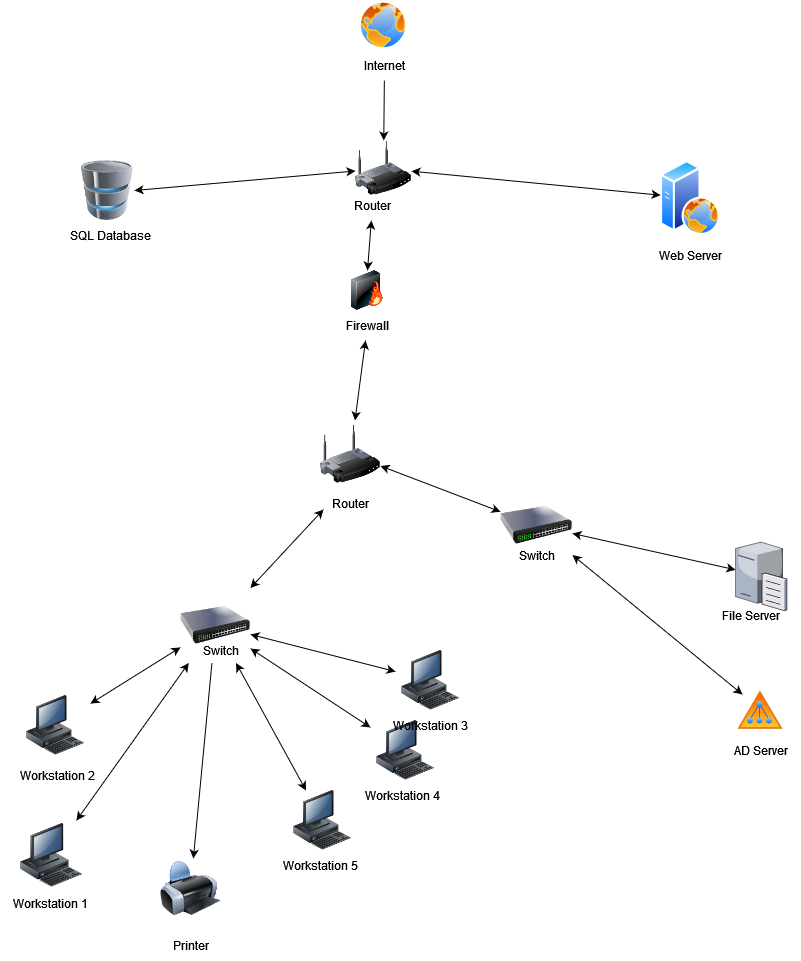

The diagram above was exported from draw.io. Its source (the exported page's mxGraphModel, read from the mxfile embedded in the PNG):
<mxGraphModel dx="986" dy="539" grid="1" gridSize="10" guides="1" tooltips="1" connect="1" arrows="1" fold="1" page="1" pageScale="1" pageWidth="827" pageHeight="1169" math="0" shadow="0">
  <root>
    <mxCell id="0" />
    <mxCell id="1" parent="0" />
    <mxCell id="5XRhvtICey839RUmvJqY-5" value="" style="image;aspect=fixed;perimeter=ellipsePerimeter;html=1;align=center;shadow=0;dashed=0;spacingTop=3;image=img/lib/active_directory/web_server.svg;" parent="1" vertex="1">
      <mxGeometry x="660" y="250" width="60" height="75" as="geometry" />
    </mxCell>
    <mxCell id="5XRhvtICey839RUmvJqY-6" value="Web Server" style="text;html=1;align=center;verticalAlign=middle;resizable=0;points=[];autosize=1;strokeColor=none;fillColor=none;" parent="1" vertex="1">
      <mxGeometry x="645" y="330" width="90" height="30" as="geometry" />
    </mxCell>
    <mxCell id="5XRhvtICey839RUmvJqY-9" value="" style="image;html=1;image=img/lib/clip_art/computers/Database_128x128.png" parent="1" vertex="1">
      <mxGeometry x="80" y="250" width="54" height="60" as="geometry" />
    </mxCell>
    <mxCell id="5XRhvtICey839RUmvJqY-10" value="SQL Database" style="text;html=1;align=center;verticalAlign=middle;resizable=0;points=[];autosize=1;strokeColor=none;fillColor=none;" parent="1" vertex="1">
      <mxGeometry x="60" y="310" width="100" height="30" as="geometry" />
    </mxCell>
    <mxCell id="nVu3sMxdlhBm7tMO0vxS-1" value="" style="image;html=1;image=img/lib/clip_art/computers/Printer_128x128.png" parent="1" vertex="1">
      <mxGeometry x="160" y="948" width="60" height="60" as="geometry" />
    </mxCell>
    <mxCell id="nVu3sMxdlhBm7tMO0vxS-2" value="Printer" style="text;html=1;align=center;verticalAlign=middle;resizable=0;points=[];autosize=1;strokeColor=none;fillColor=none;" parent="1" vertex="1">
      <mxGeometry x="160" y="1020" width="60" height="30" as="geometry" />
    </mxCell>
    <mxCell id="nVu3sMxdlhBm7tMO0vxS-5" value="" style="image;html=1;image=img/lib/clip_art/computers/Workstation_128x128.png" parent="1" vertex="1">
      <mxGeometry x="20" y="910" width="62" height="70" as="geometry" />
    </mxCell>
    <mxCell id="nVu3sMxdlhBm7tMO0vxS-6" value="" style="image;html=1;image=img/lib/clip_art/computers/Workstation_128x128.png" parent="1" vertex="1">
      <mxGeometry x="20" y="785" width="70" height="60" as="geometry" />
    </mxCell>
    <mxCell id="nVu3sMxdlhBm7tMO0vxS-7" value="" style="image;html=1;image=img/lib/clip_art/computers/Workstation_128x128.png" parent="1" vertex="1">
      <mxGeometry x="394.99999999999994" y="740" width="70" height="60" as="geometry" />
    </mxCell>
    <mxCell id="nVu3sMxdlhBm7tMO0vxS-8" value="" style="image;html=1;image=img/lib/clip_art/computers/Workstation_128x128.png" parent="1" vertex="1">
      <mxGeometry x="369.99999999999994" y="810" width="70" height="60" as="geometry" />
    </mxCell>
    <mxCell id="nVu3sMxdlhBm7tMO0vxS-9" value="" style="image;html=1;image=img/lib/clip_art/computers/Workstation_128x128.png" parent="1" vertex="1">
      <mxGeometry x="286.99999999999994" y="880" width="70" height="60" as="geometry" />
    </mxCell>
    <mxCell id="nVu3sMxdlhBm7tMO0vxS-10" value="Workstation 1" style="text;html=1;align=center;verticalAlign=middle;resizable=0;points=[];autosize=1;strokeColor=none;fillColor=none;" parent="1" vertex="1">
      <mxGeometry y="978" width="100" height="30" as="geometry" />
    </mxCell>
    <mxCell id="nVu3sMxdlhBm7tMO0vxS-11" value="Workstation 2" style="text;html=1;align=center;verticalAlign=middle;resizable=0;points=[];autosize=1;strokeColor=none;fillColor=none;" parent="1" vertex="1">
      <mxGeometry x="7" y="850" width="100" height="30" as="geometry" />
    </mxCell>
    <mxCell id="nVu3sMxdlhBm7tMO0vxS-12" value="Workstation 3" style="text;html=1;align=center;verticalAlign=middle;resizable=0;points=[];autosize=1;strokeColor=none;fillColor=none;" parent="1" vertex="1">
      <mxGeometry x="379.99999999999994" y="800" width="100" height="30" as="geometry" />
    </mxCell>
    <mxCell id="nVu3sMxdlhBm7tMO0vxS-13" value="Workstation 4" style="text;html=1;align=center;verticalAlign=middle;resizable=0;points=[];autosize=1;strokeColor=none;fillColor=none;" parent="1" vertex="1">
      <mxGeometry x="351.99999999999994" y="870" width="100" height="30" as="geometry" />
    </mxCell>
    <mxCell id="nVu3sMxdlhBm7tMO0vxS-14" value="Workstation 5" style="text;html=1;align=center;verticalAlign=middle;resizable=0;points=[];autosize=1;strokeColor=none;fillColor=none;" parent="1" vertex="1">
      <mxGeometry x="269.99999999999994" y="940" width="100" height="30" as="geometry" />
    </mxCell>
    <mxCell id="nVu3sMxdlhBm7tMO0vxS-15" value="" style="image;aspect=fixed;perimeter=ellipsePerimeter;html=1;align=center;shadow=0;dashed=0;spacingTop=3;image=img/lib/active_directory/internet_globe.svg;" parent="1" vertex="1">
      <mxGeometry x="358" y="90" width="50" height="50" as="geometry" />
    </mxCell>
    <mxCell id="nVu3sMxdlhBm7tMO0vxS-17" value="" style="image;html=1;image=img/lib/clip_art/networking/Switch_128x128.png" parent="1" vertex="1">
      <mxGeometry x="180" y="677.5" width="70" height="75" as="geometry" />
    </mxCell>
    <mxCell id="nVu3sMxdlhBm7tMO0vxS-25" value="Switch" style="text;html=1;align=center;verticalAlign=middle;resizable=0;points=[];autosize=1;strokeColor=none;fillColor=none;" parent="1" vertex="1">
      <mxGeometry x="190" y="725" width="60" height="30" as="geometry" />
    </mxCell>
    <mxCell id="nVu3sMxdlhBm7tMO0vxS-26" value="" style="image;html=1;image=img/lib/clip_art/networking/Wireless_Router_128x128.png" parent="1" vertex="1">
      <mxGeometry x="355" y="230" width="56" height="56" as="geometry" />
    </mxCell>
    <mxCell id="nVu3sMxdlhBm7tMO0vxS-36" value="" style="endArrow=classic;startArrow=classic;html=1;rounded=0;" parent="1" source="5XRhvtICey839RUmvJqY-5" target="nVu3sMxdlhBm7tMO0vxS-26" edge="1">
      <mxGeometry width="50" height="50" relative="1" as="geometry">
        <mxPoint x="120" y="460" as="sourcePoint" />
        <mxPoint x="400" y="580" as="targetPoint" />
      </mxGeometry>
    </mxCell>
    <mxCell id="nVu3sMxdlhBm7tMO0vxS-37" value="" style="endArrow=classic;startArrow=classic;html=1;rounded=0;exitX=1;exitY=0.5;exitDx=0;exitDy=0;" parent="1" source="5XRhvtICey839RUmvJqY-9" target="nVu3sMxdlhBm7tMO0vxS-26" edge="1">
      <mxGeometry width="50" height="50" relative="1" as="geometry">
        <mxPoint x="334" y="660" as="sourcePoint" />
        <mxPoint x="404" y="590" as="targetPoint" />
      </mxGeometry>
    </mxCell>
    <mxCell id="nVu3sMxdlhBm7tMO0vxS-27" value="Router" style="text;html=1;align=center;verticalAlign=middle;resizable=0;points=[];autosize=1;strokeColor=none;fillColor=none;" parent="1" vertex="1">
      <mxGeometry x="342" y="280" width="60" height="30" as="geometry" />
    </mxCell>
    <mxCell id="nVu3sMxdlhBm7tMO0vxS-38" value="" style="endArrow=classic;startArrow=classic;html=1;rounded=0;" parent="1" source="SZb6ECB36MoDQl5rgdst-6" target="04Ac0vuo4-sxr7lE4ku6-5" edge="1">
      <mxGeometry width="50" height="50" relative="1" as="geometry">
        <mxPoint x="610" y="730" as="sourcePoint" />
        <mxPoint x="551.9179061937766" y="1047.978132551206" as="targetPoint" />
      </mxGeometry>
    </mxCell>
    <mxCell id="nVu3sMxdlhBm7tMO0vxS-39" value="" style="endArrow=classic;startArrow=classic;html=1;rounded=0;" parent="1" source="nVu3sMxdlhBm7tMO0vxS-6" target="nVu3sMxdlhBm7tMO0vxS-17" edge="1">
      <mxGeometry width="50" height="50" relative="1" as="geometry">
        <mxPoint x="180" y="870" as="sourcePoint" />
        <mxPoint x="230" y="820" as="targetPoint" />
      </mxGeometry>
    </mxCell>
    <mxCell id="nVu3sMxdlhBm7tMO0vxS-40" value="" style="endArrow=classic;startArrow=classic;html=1;rounded=0;" parent="1" source="nVu3sMxdlhBm7tMO0vxS-5" target="nVu3sMxdlhBm7tMO0vxS-17" edge="1">
      <mxGeometry width="50" height="50" relative="1" as="geometry">
        <mxPoint x="130" y="970" as="sourcePoint" />
        <mxPoint x="180" y="920" as="targetPoint" />
      </mxGeometry>
    </mxCell>
    <mxCell id="nVu3sMxdlhBm7tMO0vxS-42" value="" style="endArrow=classic;startArrow=classic;html=1;rounded=0;" parent="1" source="nVu3sMxdlhBm7tMO0vxS-17" target="nVu3sMxdlhBm7tMO0vxS-9" edge="1">
      <mxGeometry width="50" height="50" relative="1" as="geometry">
        <mxPoint x="500" y="950" as="sourcePoint" />
        <mxPoint x="550" y="900" as="targetPoint" />
      </mxGeometry>
    </mxCell>
    <mxCell id="nVu3sMxdlhBm7tMO0vxS-43" value="" style="endArrow=classic;startArrow=classic;html=1;rounded=0;" parent="1" source="nVu3sMxdlhBm7tMO0vxS-17" target="nVu3sMxdlhBm7tMO0vxS-8" edge="1">
      <mxGeometry width="50" height="50" relative="1" as="geometry">
        <mxPoint x="480" y="890" as="sourcePoint" />
        <mxPoint x="530" y="840" as="targetPoint" />
      </mxGeometry>
    </mxCell>
    <mxCell id="nVu3sMxdlhBm7tMO0vxS-46" value="" style="endArrow=classic;startArrow=classic;html=1;rounded=0;exitX=0.5;exitY=0;exitDx=0;exitDy=0;" parent="1" source="nVu3sMxdlhBm7tMO0vxS-54" target="nVu3sMxdlhBm7tMO0vxS-27" edge="1">
      <mxGeometry width="50" height="50" relative="1" as="geometry">
        <mxPoint x="340" y="710" as="sourcePoint" />
        <mxPoint x="380" y="580" as="targetPoint" />
      </mxGeometry>
    </mxCell>
    <mxCell id="nVu3sMxdlhBm7tMO0vxS-44" value="" style="endArrow=classic;startArrow=classic;html=1;rounded=0;" parent="1" source="nVu3sMxdlhBm7tMO0vxS-17" target="nVu3sMxdlhBm7tMO0vxS-7" edge="1">
      <mxGeometry width="50" height="50" relative="1" as="geometry">
        <mxPoint x="560" y="800" as="sourcePoint" />
        <mxPoint x="610" y="750" as="targetPoint" />
      </mxGeometry>
    </mxCell>
    <mxCell id="nVu3sMxdlhBm7tMO0vxS-45" value="" style="endArrow=classic;html=1;rounded=0;" parent="1" source="nVu3sMxdlhBm7tMO0vxS-17" target="nVu3sMxdlhBm7tMO0vxS-1" edge="1">
      <mxGeometry width="50" height="50" relative="1" as="geometry">
        <mxPoint x="220" y="1030" as="sourcePoint" />
        <mxPoint x="270" y="980" as="targetPoint" />
      </mxGeometry>
    </mxCell>
    <mxCell id="nVu3sMxdlhBm7tMO0vxS-49" value="" style="endArrow=classic;html=1;rounded=0;" parent="1" source="nVu3sMxdlhBm7tMO0vxS-16" target="nVu3sMxdlhBm7tMO0vxS-26" edge="1">
      <mxGeometry width="50" height="50" relative="1" as="geometry">
        <mxPoint x="210" y="250" as="sourcePoint" />
        <mxPoint x="380" y="240" as="targetPoint" />
      </mxGeometry>
    </mxCell>
    <mxCell id="nVu3sMxdlhBm7tMO0vxS-16" value="Internet" style="text;html=1;align=center;verticalAlign=middle;resizable=0;points=[];autosize=1;strokeColor=none;fillColor=none;" parent="1" vertex="1">
      <mxGeometry x="354" y="140" width="60" height="30" as="geometry" />
    </mxCell>
    <mxCell id="nVu3sMxdlhBm7tMO0vxS-54" value="" style="image;html=1;image=img/lib/clip_art/networking/Firewall-page1_128x128.png" parent="1" vertex="1">
      <mxGeometry x="342" y="360" width="50" height="40" as="geometry" />
    </mxCell>
    <mxCell id="nVu3sMxdlhBm7tMO0vxS-55" value="&lt;div&gt;Firewall&lt;/div&gt;" style="text;html=1;align=center;verticalAlign=middle;resizable=0;points=[];autosize=1;strokeColor=none;fillColor=none;" parent="1" vertex="1">
      <mxGeometry x="337" y="400" width="60" height="30" as="geometry" />
    </mxCell>
    <mxCell id="nVu3sMxdlhBm7tMO0vxS-56" value="" style="endArrow=classic;startArrow=classic;html=1;rounded=0;entryX=0.05;entryY=0.7;entryDx=0;entryDy=0;entryPerimeter=0;" parent="1" source="nVu3sMxdlhBm7tMO0vxS-17" target="SZb6ECB36MoDQl5rgdst-4" edge="1">
      <mxGeometry width="50" height="50" relative="1" as="geometry">
        <mxPoint x="350" y="800" as="sourcePoint" />
        <mxPoint x="270" y="650" as="targetPoint" />
      </mxGeometry>
    </mxCell>
    <mxCell id="04Ac0vuo4-sxr7lE4ku6-2" value="" style="verticalLabelPosition=bottom;sketch=0;aspect=fixed;html=1;verticalAlign=top;strokeColor=none;align=center;outlineConnect=0;shape=mxgraph.citrix.file_server;" parent="1" vertex="1">
      <mxGeometry x="735" y="630" width="51.24" height="70" as="geometry" />
    </mxCell>
    <mxCell id="04Ac0vuo4-sxr7lE4ku6-3" value="File Server" style="text;html=1;align=center;verticalAlign=middle;resizable=0;points=[];autosize=1;strokeColor=none;fillColor=none;" parent="1" vertex="1">
      <mxGeometry x="710" y="690" width="80" height="30" as="geometry" />
    </mxCell>
    <mxCell id="04Ac0vuo4-sxr7lE4ku6-5" value="" style="image;aspect=fixed;perimeter=ellipsePerimeter;html=1;align=center;shadow=0;dashed=0;spacingTop=3;image=img/lib/active_directory/active_directory.svg;" parent="1" vertex="1">
      <mxGeometry x="734.9979061937765" y="777.498132551206" width="50" height="42.5" as="geometry" />
    </mxCell>
    <mxCell id="SZb6ECB36MoDQl5rgdst-2" value="" style="endArrow=classic;startArrow=classic;html=1;rounded=0;" edge="1" parent="1" source="04Ac0vuo4-sxr7lE4ku6-2" target="SZb6ECB36MoDQl5rgdst-6">
      <mxGeometry width="50" height="50" relative="1" as="geometry">
        <mxPoint x="707" y="623" as="sourcePoint" />
        <mxPoint x="640" y="620" as="targetPoint" />
      </mxGeometry>
    </mxCell>
    <mxCell id="5XRhvtICey839RUmvJqY-8" value="AD Server" style="text;html=1;align=center;verticalAlign=middle;resizable=0;points=[];autosize=1;strokeColor=none;fillColor=none;" parent="1" vertex="1">
      <mxGeometry x="720.0000000000001" y="825" width="80" height="30" as="geometry" />
    </mxCell>
    <mxCell id="SZb6ECB36MoDQl5rgdst-3" value="" style="image;html=1;image=img/lib/clip_art/networking/Wireless_Router_128x128.png" vertex="1" parent="1">
      <mxGeometry x="320" y="510" width="60" height="68" as="geometry" />
    </mxCell>
    <mxCell id="SZb6ECB36MoDQl5rgdst-4" value="Router" style="text;html=1;align=center;verticalAlign=middle;resizable=0;points=[];autosize=1;strokeColor=none;fillColor=none;" vertex="1" parent="1">
      <mxGeometry x="320" y="578" width="60" height="30" as="geometry" />
    </mxCell>
    <mxCell id="SZb6ECB36MoDQl5rgdst-5" value="" style="endArrow=classic;startArrow=classic;html=1;rounded=0;" edge="1" parent="1" source="SZb6ECB36MoDQl5rgdst-3" target="nVu3sMxdlhBm7tMO0vxS-55">
      <mxGeometry width="50" height="50" relative="1" as="geometry">
        <mxPoint x="260" y="510" as="sourcePoint" />
        <mxPoint x="310" y="460" as="targetPoint" />
      </mxGeometry>
    </mxCell>
    <mxCell id="SZb6ECB36MoDQl5rgdst-6" value="" style="image;html=1;image=img/lib/clip_art/networking/Switch_128x128.png" vertex="1" parent="1">
      <mxGeometry x="500" y="585" width="72" height="60" as="geometry" />
    </mxCell>
    <mxCell id="SZb6ECB36MoDQl5rgdst-7" value="&lt;div&gt;Switch&lt;/div&gt;" style="text;html=1;align=center;verticalAlign=middle;resizable=0;points=[];autosize=1;strokeColor=none;fillColor=none;" vertex="1" parent="1">
      <mxGeometry x="506" y="630" width="60" height="30" as="geometry" />
    </mxCell>
    <mxCell id="SZb6ECB36MoDQl5rgdst-8" value="" style="endArrow=classic;startArrow=classic;html=1;rounded=0;" edge="1" parent="1" source="SZb6ECB36MoDQl5rgdst-3" target="SZb6ECB36MoDQl5rgdst-6">
      <mxGeometry width="50" height="50" relative="1" as="geometry">
        <mxPoint x="420" y="580" as="sourcePoint" />
        <mxPoint x="470" y="530" as="targetPoint" />
      </mxGeometry>
    </mxCell>
  </root>
</mxGraphModel>